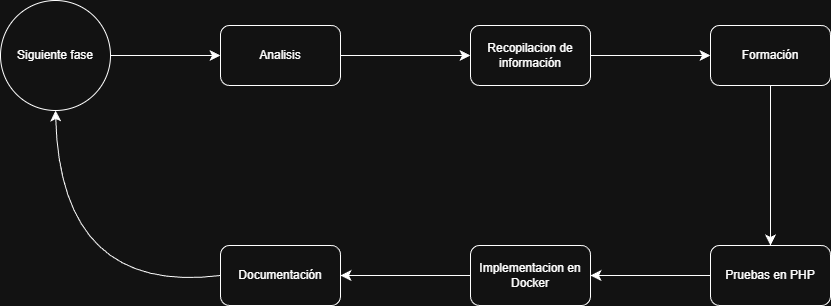

The diagram above was exported from draw.io. Its source (the exported page's mxGraphModel, read from the mxfile embedded in the PNG):
<mxGraphModel dx="932" dy="674" grid="1" gridSize="10" guides="1" tooltips="1" connect="1" arrows="1" fold="1" page="1" pageScale="1" pageWidth="827" pageHeight="1169" math="0" shadow="0">
  <root>
    <mxCell id="0" />
    <mxCell id="1" parent="0" />
    <mxCell id="ACRARuC-4gdJlYHuFLr6-1" parent="1" style="ellipse;whiteSpace=wrap;html=1;aspect=fixed;" value="Siguiente fase" vertex="1">
      <mxGeometry height="110" width="110" x="20" y="175" as="geometry" />
    </mxCell>
    <mxCell id="ACRARuC-4gdJlYHuFLr6-2" parent="1" style="rounded=1;whiteSpace=wrap;html=1;" value="Analisis" vertex="1">
      <mxGeometry height="60" width="120" x="240" y="200" as="geometry" />
    </mxCell>
    <mxCell id="ACRARuC-4gdJlYHuFLr6-3" edge="1" parent="1" source="ACRARuC-4gdJlYHuFLr6-1" style="endArrow=classic;html=1;rounded=0;fontSize=12;startSize=8;endSize=8;curved=1;exitX=1;exitY=0.5;exitDx=0;exitDy=0;entryX=0;entryY=0.5;entryDx=0;entryDy=0;" target="ACRARuC-4gdJlYHuFLr6-2" value="">
      <mxGeometry height="50" relative="1" width="50" as="geometry">
        <Array as="points" />
        <mxPoint x="330" y="370" as="sourcePoint" />
        <mxPoint x="230" y="240" as="targetPoint" />
      </mxGeometry>
    </mxCell>
    <mxCell id="ACRARuC-4gdJlYHuFLr6-4" edge="1" parent="1" source="ACRARuC-4gdJlYHuFLr6-2" style="edgeStyle=none;curved=1;rounded=0;orthogonalLoop=1;jettySize=auto;html=1;entryX=0;entryY=0.75;entryDx=0;entryDy=0;fontSize=12;startSize=8;endSize=8;" target="ACRARuC-4gdJlYHuFLr6-2">
      <mxGeometry relative="1" as="geometry" />
    </mxCell>
    <mxCell id="ACRARuC-4gdJlYHuFLr6-5" edge="1" parent="1" source="ACRARuC-4gdJlYHuFLr6-2" style="edgeStyle=none;curved=1;rounded=0;orthogonalLoop=1;jettySize=auto;html=1;entryX=0;entryY=0.5;entryDx=0;entryDy=0;fontSize=12;startSize=8;endSize=8;" target="ACRARuC-4gdJlYHuFLr6-2">
      <mxGeometry relative="1" as="geometry" />
    </mxCell>
    <mxCell id="ACRARuC-4gdJlYHuFLr6-6" parent="1" style="rounded=1;whiteSpace=wrap;html=1;" value="Recopilacion de información" vertex="1">
      <mxGeometry height="60" width="120" x="490" y="200" as="geometry" />
    </mxCell>
    <mxCell id="ACRARuC-4gdJlYHuFLr6-7" parent="1" style="rounded=1;whiteSpace=wrap;html=1;" value="Formación" vertex="1">
      <mxGeometry height="60" width="120" x="730" y="200" as="geometry" />
    </mxCell>
    <mxCell id="ACRARuC-4gdJlYHuFLr6-8" edge="1" parent="1" source="ACRARuC-4gdJlYHuFLr6-2" style="endArrow=classic;html=1;rounded=0;fontSize=12;startSize=8;endSize=8;curved=1;exitX=1;exitY=0.5;exitDx=0;exitDy=0;entryX=0;entryY=0.5;entryDx=0;entryDy=0;" target="ACRARuC-4gdJlYHuFLr6-6" value="">
      <mxGeometry height="50" relative="1" width="50" as="geometry">
        <Array as="points" />
        <mxPoint x="410" y="220" as="sourcePoint" />
        <mxPoint x="540" y="220" as="targetPoint" />
      </mxGeometry>
    </mxCell>
    <mxCell id="ACRARuC-4gdJlYHuFLr6-9" edge="1" parent="1" source="ACRARuC-4gdJlYHuFLr6-6" style="endArrow=classic;html=1;rounded=0;fontSize=12;startSize=8;endSize=8;curved=1;exitX=1;exitY=0.5;exitDx=0;exitDy=0;entryX=0;entryY=0.5;entryDx=0;entryDy=0;" target="ACRARuC-4gdJlYHuFLr6-7" value="">
      <mxGeometry height="50" relative="1" width="50" as="geometry">
        <Array as="points" />
        <mxPoint x="640" y="220" as="sourcePoint" />
        <mxPoint x="770" y="220" as="targetPoint" />
      </mxGeometry>
    </mxCell>
    <mxCell id="ACRARuC-4gdJlYHuFLr6-10" parent="1" style="rounded=1;whiteSpace=wrap;html=1;" value="Pruebas en PHP" vertex="1">
      <mxGeometry height="60" width="120" x="730" y="420" as="geometry" />
    </mxCell>
    <mxCell id="ACRARuC-4gdJlYHuFLr6-11" parent="1" style="rounded=1;whiteSpace=wrap;html=1;" value="Implementacion en Docker" vertex="1">
      <mxGeometry height="60" width="120" x="490" y="420" as="geometry" />
    </mxCell>
    <mxCell id="ACRARuC-4gdJlYHuFLr6-12" parent="1" style="rounded=1;whiteSpace=wrap;html=1;" value="Documentación" vertex="1">
      <mxGeometry height="60" width="120" x="240" y="420" as="geometry" />
    </mxCell>
    <mxCell id="ACRARuC-4gdJlYHuFLr6-13" edge="1" parent="1" source="ACRARuC-4gdJlYHuFLr6-7" style="endArrow=classic;html=1;rounded=0;fontSize=12;startSize=8;endSize=8;curved=1;exitX=0.5;exitY=1;exitDx=0;exitDy=0;entryX=0.5;entryY=0;entryDx=0;entryDy=0;" target="ACRARuC-4gdJlYHuFLr6-10" value="">
      <mxGeometry height="50" relative="1" width="50" as="geometry">
        <Array as="points" />
        <mxPoint x="760" y="310" as="sourcePoint" />
        <mxPoint x="880" y="310" as="targetPoint" />
      </mxGeometry>
    </mxCell>
    <mxCell id="ACRARuC-4gdJlYHuFLr6-14" edge="1" parent="1" source="ACRARuC-4gdJlYHuFLr6-10" style="endArrow=classic;html=1;rounded=0;fontSize=12;startSize=8;endSize=8;curved=1;exitX=0;exitY=0.5;exitDx=0;exitDy=0;entryX=1;entryY=0.5;entryDx=0;entryDy=0;" target="ACRARuC-4gdJlYHuFLr6-11" value="">
      <mxGeometry height="50" relative="1" width="50" as="geometry">
        <Array as="points" />
        <mxPoint x="630" y="420" as="sourcePoint" />
        <mxPoint x="750" y="420" as="targetPoint" />
      </mxGeometry>
    </mxCell>
    <mxCell id="ACRARuC-4gdJlYHuFLr6-15" edge="1" parent="1" source="ACRARuC-4gdJlYHuFLr6-11" style="endArrow=classic;html=1;rounded=0;fontSize=12;startSize=8;endSize=8;curved=1;exitX=0;exitY=0.5;exitDx=0;exitDy=0;entryX=1;entryY=0.5;entryDx=0;entryDy=0;" target="ACRARuC-4gdJlYHuFLr6-12" value="">
      <mxGeometry height="50" relative="1" width="50" as="geometry">
        <Array as="points" />
        <mxPoint x="490" y="430" as="sourcePoint" />
        <mxPoint x="370" y="430" as="targetPoint" />
      </mxGeometry>
    </mxCell>
    <mxCell id="ACRARuC-4gdJlYHuFLr6-16" edge="1" parent="1" source="ACRARuC-4gdJlYHuFLr6-12" style="endArrow=classic;html=1;rounded=0;fontSize=12;startSize=8;endSize=8;curved=1;exitX=0;exitY=0.5;exitDx=0;exitDy=0;entryX=0.5;entryY=1;entryDx=0;entryDy=0;" target="ACRARuC-4gdJlYHuFLr6-1" value="">
      <mxGeometry height="50" relative="1" width="50" as="geometry">
        <Array as="points">
          <mxPoint x="80" y="470" />
        </Array>
        <mxPoint x="240" y="420" as="sourcePoint" />
        <mxPoint x="120" y="420" as="targetPoint" />
      </mxGeometry>
    </mxCell>
  </root>
</mxGraphModel>